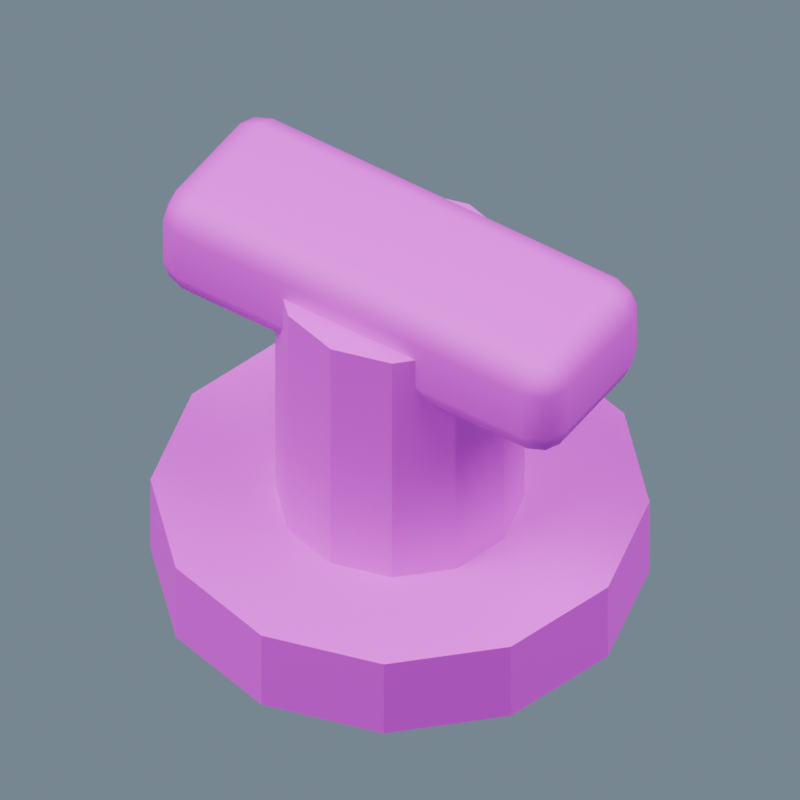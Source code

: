 # Source: Bollard.blend  (saved by Blender 5.2.44; exported with 4.5.12 LTS)
import bpy
from mathutils import Matrix  # noqa: F401  (used for matrix-valued properties, if any)

bpy.ops.wm.read_factory_settings(use_empty=True)
scene = bpy.context.scene
scene.name = 'Bollard_Source'

# ---- collections
col_ow_bollard = bpy.data.collections.new('OW_Bollard'); scene.collection.children.link(col_ow_bollard)

# ---- images (referenced by path relative to the original .blend; pixels are not part of the script)
import os
ASSET_DIR = os.environ.get("B2B_ASSET_DIR", "")  # directory of the original .blend (textures are referenced by path, not embedded)
HERE = os.path.dirname(os.path.abspath(__file__))  # packed textures are extracted next to this script under _unpacked/

def load_image(name, relpath, width, height, colorspace="sRGB"):
    """Load a texture the original file referenced (path relative to the .blend, or extracted next to this script)."""
    p = next((c for c in (os.path.join(HERE, relpath), os.path.join(ASSET_DIR, relpath)) if relpath and os.path.exists(c)), "")
    if p:
        img = bpy.data.images.load(p, check_existing=True)
        img.name = name
    else:  # same state as the original file: an image datablock whose file is absent (Cycles renders it pink)
        img = bpy.data.images.new(name, width, height)
        img.source = "FILE"
        img.filepath = "//" + (relpath or name)
    img.colorspace_settings.name = colorspace
    return img
img_harborpalette = load_image('HarborPalette', 'HarborPalette.png', 1024, 1024, 'sRGB')

# ---- materials (node trees are filled in below, after node groups)
mat_ow_harborpalette = bpy.data.materials.new('OW_HarborPalette')

# ---- material node trees
mat_ow_harborpalette.use_nodes = True; mat_ow_harborpalette.node_tree.nodes.clear()
_N = mat_ow_harborpalette.node_tree.nodes; _L = mat_ow_harborpalette.node_tree.links
n0 = _N.new('ShaderNodeBsdfPrincipled'); n0.name = 'Principled BSDF'; n0.location = (-200, 100)
n0.inputs[2].default_value = 0.68
n0.inputs[10].default_value = 0.005
n1 = _N.new('ShaderNodeOutputMaterial'); n1.name = 'Material Output'; n1.location = (200, 100)
n2 = _N.new('ShaderNodeTexImage'); n2.name = 'Image Texture'; n2.location = (0, 0)
n2.image = img_harborpalette
n2.interpolation = 'Closest'
_L.new(n0.outputs[0], n1.inputs[0])
_L.new(n2.outputs[0], n0.inputs[0])
n1.is_active_output = True

# ---- world
world_studio = bpy.data.worlds.new('Studio'); scene.world = world_studio
world_studio.use_nodes = True; world_studio.node_tree.nodes.clear()
_N = world_studio.node_tree.nodes; _L = world_studio.node_tree.links
n0 = _N.new('ShaderNodeBackground'); n0.name = 'Background'; n0.location = (-200, 100)
n0.inputs[0].default_value = (0.3, 0.4, 0.5, 1.0)
n0.inputs[1].default_value = 0.6
n1 = _N.new('ShaderNodeOutputWorld'); n1.name = 'World Output'; n1.location = (200, 100)
_L.new(n0.outputs[0], n1.inputs[0])
n1.is_active_output = True

# ---- cameras
cam_sourcecamera = bpy.data.cameras.new('SourceCamera')
cam_sourcecamera.type = 'ORTHO'
cam_sourcecamera.ortho_scale = 0.832

# ---- lights
light_key = bpy.data.lights.new('Key', 'AREA')
light_key.energy = 1700.0
light_key.size = 7.0
light_fill = bpy.data.lights.new('Fill', 'AREA')
light_fill.energy = 1000.0
light_fill.size = 8.0

# ---- meshes
me_cone_060 = bpy.data.meshes.new('Cone.060')
me_cone_060.from_pydata([(0.0, 0.13, -0.18), (0.0, 0.13, 0.18), (0.065, 0.1126, -0.18), (0.065, 0.1126, 0.18), (0.1126, 0.065, -0.18), (0.1126, 0.065, 0.18), (0.13, 0.0, -0.18), (0.13, 0.0, 0.18), (0.1126, -0.065, -0.18), (0.1126, -0.065, 0.18), (0.065, -0.1126, -0.18), (0.065, -0.1126, 0.18), (0.0, -0.13, -0.18), (0.0, -0.13, 0.18), (-0.065, -0.1126, -0.18), (-0.065, -0.1126, 0.18), (-0.1126, -0.065, -0.18), (-0.1126, -0.065, 0.18), (-0.13, 0.0, -0.18), (-0.13, 0.0, 0.18), (-0.1126, 0.065, -0.18), (-0.1126, 0.065, 0.18), (-0.065, 0.1126, -0.18), (-0.065, 0.1126, 0.18), (-0.215, -0.06, 0.105), (-0.215, -0.095, 0.14), (-0.25, -0.06, 0.14), (-0.215, -0.08475, 0.1153), (-0.2352, -0.08021, 0.1198), (-0.2397, -0.08475, 0.14), (-0.2397, -0.06, 0.1153), (-0.215, -0.095, 0.2), (-0.215, -0.06, 0.235), (-0.25, -0.06, 0.2), (-0.215, -0.08475, 0.2247), (-0.2352, -0.08021, 0.2202), (-0.2397, -0.06, 0.2247), (-0.2397, -0.08475, 0.2), (-0.215, 0.06, 0.105), (-0.25, 0.06, 0.14), (-0.215, 0.095, 0.14), (-0.2397, 0.06, 0.1153), (-0.2352, 0.08021, 0.1198), (-0.2397, 0.08475, 0.14), (-0.215, 0.08475, 0.1153), (-0.215, 0.06, 0.235), (-0.215, 0.095, 0.2), (-0.25, 0.06, 0.2), (-0.215, 0.08475, 0.2247), (-0.2352, 0.08021, 0.2202), (-0.2397, 0.08475, 0.2), (-0.2397, 0.06, 0.2247), (0.215, -0.06, 0.105), (0.25, -0.06, 0.14), (0.215, -0.095, 0.14), (0.2397, -0.06, 0.1153), (0.2352, -0.08021, 0.1198), (0.2397, -0.08475, 0.14), (0.215, -0.08475, 0.1153), (0.215, -0.06, 0.235), (0.215, -0.095, 0.2), (0.25, -0.06, 0.2), (0.215, -0.08475, 0.2247), (0.2352, -0.08021, 0.2202), (0.2397, -0.08475, 0.2), (0.2397, -0.06, 0.2247), (0.215, 0.06, 0.105), (0.215, 0.095, 0.14), (0.25, 0.06, 0.14), (0.215, 0.08475, 0.1153), (0.2352, 0.08021, 0.1198), (0.2397, 0.08475, 0.14), (0.2397, 0.06, 0.1153), (0.215, 0.06, 0.235), (0.25, 0.06, 0.2), (0.215, 0.095, 0.2), (0.2397, 0.06, 0.2247), (0.2352, 0.08021, 0.2202), (0.2397, 0.08475, 0.2), (0.215, 0.08475, 0.2247), (0.0, 0.26, -0.23), (0.0, 0.26, -0.13), (0.13, 0.2252, -0.23), (0.13, 0.2252, -0.13), (0.2252, 0.13, -0.23), (0.2252, 0.13, -0.13), (0.26, 0.0, -0.23), (0.26, 0.0, -0.13), (0.2252, -0.13, -0.23), (0.2252, -0.13, -0.13), (0.13, -0.2252, -0.23), (0.13, -0.2252, -0.13), (0.0, -0.26, -0.23), (0.0, -0.26, -0.13), (-0.13, -0.2252, -0.23), (-0.13, -0.2252, -0.13), (-0.2252, -0.13, -0.23), (-0.2252, -0.13, -0.13), (-0.26, 0.0, -0.23), (-0.26, 0.0, -0.13), (-0.2252, 0.13, -0.23), (-0.2252, 0.13, -0.13), (-0.13, 0.2252, -0.23), (-0.13, 0.2252, -0.13)], [], [(0, 1, 3, 2), (2, 3, 5, 4), (4, 5, 7, 6), (6, 7, 9, 8), (8, 9, 11, 10), (10, 11, 13, 12), (12, 13, 15, 14), (14, 15, 17, 16), (16, 17, 19, 18), (18, 19, 21, 20), (3, 1, 23, 21, 19, 17, 15, 13, 11, 9, 7, 5), (20, 21, 23, 22), (22, 23, 1, 0), (0, 2, 4, 6, 8, 10, 12, 14, 16, 18, 20, 22), (24, 27, 28, 30), (25, 29, 28, 27), (26, 30, 28, 29), (31, 34, 35, 37), (32, 36, 35, 34), (33, 37, 35, 36), (38, 41, 42, 44), (39, 43, 42, 41), (40, 44, 42, 43), (45, 48, 49, 51), (46, 50, 49, 48), (47, 51, 49, 50), (52, 55, 56, 58), (53, 57, 56, 55), (54, 58, 56, 57), (59, 62, 63, 65), (60, 64, 63, 62), (61, 65, 63, 64), (66, 69, 70, 72), (67, 71, 70, 69), (68, 72, 70, 71), (73, 76, 77, 79), (74, 78, 77, 76), (75, 79, 77, 78), (38, 24, 30, 41), (41, 30, 26, 39), (25, 31, 37, 29), (29, 37, 33, 26), (32, 45, 51, 36), (36, 51, 47, 33), (46, 40, 43, 50), (50, 43, 39, 47), (66, 38, 44, 69), (69, 44, 40, 67), (45, 73, 79, 48), (48, 79, 75, 46), (74, 68, 71, 78), (78, 71, 67, 75), (52, 66, 72, 55), (55, 72, 68, 53), (73, 59, 65, 76), (76, 65, 61, 74), (60, 54, 57, 64), (64, 57, 53, 61), (24, 52, 58, 27), (27, 58, 54, 25), (59, 32, 34, 62), (62, 34, 31, 60), (38, 66, 52, 24), (26, 33, 47, 39), (54, 60, 31, 25), (73, 45, 32, 59), (40, 46, 75, 67), (68, 74, 61, 53), (80, 81, 83, 82), (82, 83, 85, 84), (84, 85, 87, 86), (86, 87, 89, 88), (88, 89, 91, 90), (90, 91, 93, 92), (92, 93, 95, 94), (94, 95, 97, 96), (96, 97, 99, 98), (98, 99, 101, 100), (83, 81, 103, 101, 99, 97, 95, 93, 91, 89, 87, 85), (100, 101, 103, 102), (102, 103, 81, 80), (80, 82, 84, 86, 88, 90, 92, 94, 96, 98, 100, 102)])
_uv = me_cone_060.uv_layers.new(name='PaletteUV')
_uv.uv.foreach_set('vector', [0.1875, 0.375, 0.1875, 0.375, 0.1875, 0.375, 0.1875, 0.375, 0.1875, 0.375, 0.1875, 0.375, 0.1875, 0.375, 0.1875, 0.375, 0.1875, 0.375, 0.1875, 0.375, 0.1875, 0.375, 0.1875, 0.375, 0.1875, 0.375, 0.1875, 0.375, 0.1875, 0.375, 0.1875, 0.375, 0.1875, 0.375, 0.1875, 0.375, 0.1875, 0.375, 0.1875, 0.375, 0.1875, 0.375, 0.1875, 0.375, 0.1875, 0.375, 0.1875, 0.375, 0.1875, 0.375, 0.1875, 0.375, 0.1875, 0.375, 0.1875, 0.375, 0.1875, 0.375, 0.1875, 0.375, 0.1875, 0.375, 0.1875, 0.375, 0.1875, 0.375, 0.1875, 0.375, 0.1875, 0.375, 0.1875, 0.375, 0.1875, 0.375, 0.1875, 0.375, 0.1875, 0.375, 0.1875, 0.375, 0.1875, 0.375, 0.1875, 0.375, 0.1875, 0.375, 0.1875, 0.375, 0.1875, 0.375, 0.1875, 0.375, 0.1875, 0.375, 0.1875, 0.375, 0.1875, 0.375, 0.1875, 0.375, 0.1875, 0.375, 0.1875, 0.375, 0.1875, 0.375, 0.1875, 0.375, 0.1875, 0.375, 0.1875, 0.375, 0.1875, 0.375, 0.1875, 0.375, 0.1875, 0.375, 0.1875, 0.375, 0.1875, 0.375, 0.1875, 0.375, 0.1875, 0.375, 0.1875, 0.375, 0.1875, 0.375, 0.1875, 0.375, 0.1875, 0.375, 0.1875, 0.375, 0.1875, 0.375, 0.1875, 0.375, 0.1875, 0.375, 0.1875, 0.375, 0.0625, 0.125, 0.0625, 0.125, 0.0625, 0.125, 0.0625, 0.125, 0.0625, 0.125, 0.0625, 0.125, 0.0625, 0.125, 0.0625, 0.125, 0.0625, 0.125, 0.0625, 0.125, 0.0625, 0.125, 0.0625, 0.125, 0.0625, 0.125, 0.0625, 0.125, 0.0625, 0.125, 0.0625, 0.125, 0.0625, 0.125, 0.0625, 0.125, 0.0625, 0.125, 0.0625, 0.125, 0.0625, 0.125, 0.0625, 0.125, 0.0625, 0.125, 0.0625, 0.125, 0.0625, 0.125, 0.0625, 0.125, 0.0625, 0.125, 0.0625, 0.125, 0.0625, 0.125, 0.0625, 0.125, 0.0625, 0.125, 0.0625, 0.125, 0.0625, 0.125, 0.0625, 0.125, 0.0625, 0.125, 0.0625, 0.125, 0.0625, 0.125, 0.0625, 0.125, 0.0625, 0.125, 0.0625, 0.125, 0.0625, 0.125, 0.0625, 0.125, 0.0625, 0.125, 0.0625, 0.125, 0.0625, 0.125, 0.0625, 0.125, 0.0625, 0.125, 0.0625, 0.125, 0.0625, 0.125, 0.0625, 0.125, 0.0625, 0.125, 0.0625, 0.125, 0.0625, 0.125, 0.0625, 0.125, 0.0625, 0.125, 0.0625, 0.125, 0.0625, 0.125, 0.0625, 0.125, 0.0625, 0.125, 0.0625, 0.125, 0.0625, 0.125, 0.0625, 0.125, 0.0625, 0.125, 0.0625, 0.125, 0.0625, 0.125, 0.0625, 0.125, 0.0625, 0.125, 0.0625, 0.125, 0.0625, 0.125, 0.0625, 0.125, 0.0625, 0.125, 0.0625, 0.125, 0.0625, 0.125, 0.0625, 0.125, 0.0625, 0.125, 0.0625, 0.125, 0.0625, 0.125, 0.0625, 0.125, 0.0625, 0.125, 0.0625, 0.125, 0.0625, 0.125, 0.0625, 0.125, 0.0625, 0.125, 0.0625, 0.125, 0.0625, 0.125, 0.0625, 0.125, 0.0625, 0.125, 0.0625, 0.125, 0.0625, 0.125, 0.0625, 0.125, 0.0625, 0.125, 0.0625, 0.125, 0.0625, 0.125, 0.0625, 0.125, 0.0625, 0.125, 0.0625, 0.125, 0.0625, 0.125, 0.0625, 0.125, 0.0625, 0.125, 0.0625, 0.125, 0.0625, 0.125, 0.0625, 0.125, 0.0625, 0.125, 0.0625, 0.125, 0.0625, 0.125, 0.0625, 0.125, 0.0625, 0.125, 0.0625, 0.125, 0.0625, 0.125, 0.0625, 0.125, 0.0625, 0.125, 0.0625, 0.125, 0.0625, 0.125, 0.0625, 0.125, 0.0625, 0.125, 0.0625, 0.125, 0.0625, 0.125, 0.0625, 0.125, 0.0625, 0.125, 0.0625, 0.125, 0.0625, 0.125, 0.0625, 0.125, 0.0625, 0.125, 0.0625, 0.125, 0.0625, 0.125, 0.0625, 0.125, 0.0625, 0.125, 0.0625, 0.125, 0.0625, 0.125, 0.0625, 0.125, 0.0625, 0.125, 0.0625, 0.125, 0.0625, 0.125, 0.0625, 0.125, 0.0625, 0.125, 0.0625, 0.125, 0.0625, 0.125, 0.0625, 0.125, 0.0625, 0.125, 0.0625, 0.125, 0.0625, 0.125, 0.0625, 0.125, 0.0625, 0.125, 0.0625, 0.125, 0.0625, 0.125, 0.0625, 0.125, 0.0625, 0.125, 0.0625, 0.125, 0.0625, 0.125, 0.0625, 0.125, 0.0625, 0.125, 0.0625, 0.125, 0.0625, 0.125, 0.0625, 0.125, 0.0625, 0.125, 0.0625, 0.125, 0.0625, 0.125, 0.0625, 0.125, 0.0625, 0.125, 0.0625, 0.125, 0.0625, 0.125, 0.0625, 0.125, 0.0625, 0.125, 0.0625, 0.125, 0.0625, 0.125, 0.0625, 0.125, 0.0625, 0.125, 0.0625, 0.125, 0.0625, 0.125, 0.0625, 0.125, 0.0625, 0.125, 0.0625, 0.125, 0.0625, 0.125, 0.0625, 0.125, 0.0625, 0.125, 0.0625, 0.125, 0.0625, 0.125, 0.0625, 0.125, 0.0625, 0.125, 0.0625, 0.125, 0.0625, 0.125, 0.0625, 0.125, 0.0625, 0.125, 0.0625, 0.125, 0.0625, 0.125, 0.0625, 0.125, 0.0625, 0.125, 0.0625, 0.125, 0.0625, 0.125, 0.0625, 0.125, 0.0625, 0.125, 0.0625, 0.125, 0.0625, 0.125, 0.0625, 0.125, 0.0625, 0.125, 0.0625, 0.125, 0.0625, 0.125, 0.0625, 0.125, 0.0625, 0.125, 0.0625, 0.125, 0.0625, 0.125, 0.0625, 0.125, 0.0625, 0.125, 0.0625, 0.125, 0.0625, 0.125, 0.0625, 0.125, 0.0625, 0.125, 0.0625, 0.125, 0.0625, 0.125, 0.0625, 0.125, 0.0625, 0.125, 0.0625, 0.125, 0.0625, 0.125, 0.0625, 0.125, 0.0625, 0.125, 0.0625, 0.125, 0.1875, 0.375, 0.1875, 0.375, 0.1875, 0.375, 0.1875, 0.375, 0.1875, 0.375, 0.1875, 0.375, 0.1875, 0.375, 0.1875, 0.375, 0.1875, 0.375, 0.1875, 0.375, 0.1875, 0.375, 0.1875, 0.375, 0.1875, 0.375, 0.1875, 0.375, 0.1875, 0.375, 0.1875, 0.375, 0.1875, 0.375, 0.1875, 0.375, 0.1875, 0.375, 0.1875, 0.375, 0.1875, 0.375, 0.1875, 0.375, 0.1875, 0.375, 0.1875, 0.375, 0.1875, 0.375, 0.1875, 0.375, 0.1875, 0.375, 0.1875, 0.375, 0.1875, 0.375, 0.1875, 0.375, 0.1875, 0.375, 0.1875, 0.375, 0.1875, 0.375, 0.1875, 0.375, 0.1875, 0.375, 0.1875, 0.375, 0.1875, 0.375, 0.1875, 0.375, 0.1875, 0.375, 0.1875, 0.375, 0.1875, 0.375, 0.1875, 0.375, 0.1875, 0.375, 0.1875, 0.375, 0.1875, 0.375, 0.1875, 0.375, 0.1875, 0.375, 0.1875, 0.375, 0.1875, 0.375, 0.1875, 0.375, 0.1875, 0.375, 0.1875, 0.375, 0.1875, 0.375, 0.1875, 0.375, 0.1875, 0.375, 0.1875, 0.375, 0.1875, 0.375, 0.1875, 0.375, 0.1875, 0.375, 0.1875, 0.375, 0.1875, 0.375, 0.1875, 0.375, 0.1875, 0.375, 0.1875, 0.375, 0.1875, 0.375, 0.1875, 0.375, 0.1875, 0.375, 0.1875, 0.375, 0.1875, 0.375, 0.1875, 0.375, 0.1875, 0.375, 0.1875, 0.375])
me_cone_060.materials.append(mat_ow_harborpalette)
me_cone_060.update()
me_cone_060.normals_split_custom_set([tuple(v) for v in zip(*[iter([0.2588, 0.9659, 0.0, 0.2588, 0.9659, 0.0, 0.2588, 0.9659, 0.0, 0.2588, 0.9659, 0.0, 0.7071, 0.7071, 0.0, 0.7071, 0.7071, 0.0, 0.7071, 0.7071, 0.0, 0.7071, 0.7071, 0.0, 0.9659, 0.2588, 0.0, 0.9659, 0.2588, 0.0, 0.9659, 0.2588, 0.0, 0.9659, 0.2588, 0.0, 0.9659, -0.2588, 0.0, 0.9659, -0.2588, 0.0, 0.9659, -0.2588, 0.0, 0.9659, -0.2588, 0.0, 0.7071, -0.7071, 0.0, 0.7071, -0.7071, 0.0, 0.7071, -0.7071, 0.0, 0.7071, -0.7071, 0.0, 0.2588, -0.9659, 0.0, 0.2588, -0.9659, 0.0, 0.2588, -0.9659, 0.0, 0.2588, -0.9659, 0.0, -0.2588, -0.9659, 0.0, -0.2588, -0.9659, 0.0, -0.2588, -0.9659, 0.0, -0.2588, -0.9659, 0.0, -0.7071, -0.7071, 0.0, -0.7071, -0.7071, 0.0, -0.7071, -0.7071, 0.0, -0.7071, -0.7071, 0.0, -0.9659, -0.2588, 0.0, -0.9659, -0.2588, 0.0, -0.9659, -0.2588, 0.0, -0.9659, -0.2588, 0.0, -0.9659, 0.2588, 0.0, -0.9659, 0.2588, 0.0, -0.9659, 0.2588, 0.0, -0.9659, 0.2588, 0.0, 3.674e-08, 0.0, 1.0, 3.674e-08, 0.0, 1.0, 3.674e-08, 0.0, 1.0, 3.674e-08, 0.0, 1.0, 3.674e-08, 0.0, 1.0, 3.674e-08, 0.0, 1.0, 3.674e-08, 0.0, 1.0, 3.674e-08, 0.0, 1.0, 3.674e-08, 0.0, 1.0, 3.674e-08, 0.0, 1.0, 3.674e-08, 0.0, 1.0, 3.674e-08, 0.0, 1.0, -0.7071, 0.7071, 0.0, -0.7071, 0.7071, 0.0, -0.7071, 0.7071, 0.0, -0.7071, 0.7071, 0.0, -0.2588, 0.9659, 0.0, -0.2588, 0.9659, 0.0, -0.2588, 0.9659, 0.0, -0.2588, 0.9659, 0.0, -1.837e-08, 0.0, -1.0, -1.837e-08, 0.0, -1.0, -1.837e-08, 0.0, -1.0, -1.837e-08, 0.0, -1.0, -1.837e-08, 0.0, -1.0, -1.837e-08, 0.0, -1.0, -1.837e-08, 0.0, -1.0, -1.837e-08, 0.0, -1.0, -1.837e-08, 0.0, -1.0, -1.837e-08, 0.0, -1.0, -1.837e-08, 0.0, -1.0, -1.837e-08, 0.0, -1.0, -0.02144, -0.06973, -0.9973, -0.01645, -0.707, -0.707, -0.5773, -0.5774, -0.5774, -0.7061, -0.05294, -0.7061, -0.02066, -0.9927, -0.1186, -0.7041, -0.7041, -0.09259, -0.5774, -0.5774, -0.5773, -0.01644, -0.707, -0.707, -0.9912, -0.06512, -0.1153, -0.7061, -0.05295, -0.7061, -0.5774, -0.5773, -0.5774, -0.7041, -0.7041, -0.09263, -0.02065, -0.9927, 0.1187, -0.01645, -0.707, 0.707, -0.5773, -0.5774, 0.5774, -0.7041, -0.7041, 0.09263, -0.02149, -0.06968, 0.9973, -0.7061, -0.05295, 0.7061, -0.5774, -0.5773, 0.5774, -0.01644, -0.707, 0.707, -0.9912, -0.06512, 0.1153, -0.7041, -0.7041, 0.09259, -0.5774, -0.5774, 0.5773, -0.7061, -0.05294, 0.7061, -0.02149, 0.06968, -0.9973, -0.7061, 0.05295, -0.7061, -0.5774, 0.5773, -0.5774, -0.01644, 0.707, -0.707, -0.9912, 0.06512, -0.1153, -0.7041, 0.7041, -0.09259, -0.5774, 0.5774, -0.5773, -0.7061, 0.05294, -0.7061, -0.02065, 0.9927, -0.1187, -0.01645, 0.707, -0.707, -0.5773, 0.5774, -0.5774, -0.7041, 0.7041, -0.09263, -0.02144, 0.06973, 0.9973, -0.01645, 0.707, 0.707, -0.5773, 0.5774, 0.5774, -0.7061, 0.05294, 0.7061, -0.02066, 0.9927, 0.1186, -0.7041, 0.7041, 0.09259, -0.5774, 0.5774, 0.5773, -0.01644, 0.707, 0.707, -0.9912, 0.06511, 0.1153, -0.7061, 0.05295, 0.7061, -0.5774, 0.5773, 0.5774, -0.7041, 0.7041, 0.09263, 0.02149, -0.06968, -0.9973, 0.7061, -0.05295, -0.7061, 0.5774, -0.5773, -0.5774, 0.01644, -0.707, -0.707, 0.9912, -0.06512, -0.1153, 0.7041, -0.7041, -0.09259, 0.5774, -0.5774, -0.5773, 0.7061, -0.05294, -0.7061, 0.02065, -0.9927, -0.1187, 0.01645, -0.707, -0.707, 0.5773, -0.5774, -0.5774, 0.7041, -0.7041, -0.09263, 0.02144, -0.06973, 0.9973, 0.01645, -0.707, 0.707, 0.5773, -0.5774, 0.5774, 0.7061, -0.05294, 0.7061, 0.02066, -0.9927, 0.1186, 0.7041, -0.7041, 0.09259, 0.5774, -0.5774, 0.5773, 0.01644, -0.707, 0.707, 0.9912, -0.06511, 0.1153, 0.7061, -0.05295, 0.7061, 0.5774, -0.5773, 0.5774, 0.7041, -0.7041, 0.09263, 0.02144, 0.06973, -0.9973, 0.01645, 0.707, -0.707, 0.5773, 0.5774, -0.5774, 0.7061, 0.05294, -0.7061, 0.02066, 0.9927, -0.1186, 0.7041, 0.7041, -0.09259, 0.5774, 0.5774, -0.5773, 0.01644, 0.707, -0.707, 0.9912, 0.06512, -0.1153, 0.7061, 0.05295, -0.7061, 0.5774, 0.5773, -0.5774, 0.7041, 0.7041, -0.09263, 0.02149, 0.06968, 0.9973, 0.7061, 0.05295, 0.7061, 0.5774, 0.5773, 0.5774, 0.01644, 0.707, 0.707, 0.9912, 0.06512, 0.1153, 0.7041, 0.7041, 0.09259, 0.5774, 0.5774, 0.5773, 0.7061, 0.05294, 0.7061, 0.02065, 0.9927, 0.1187, 0.01645, 0.707, 0.707, 0.5773, 0.5774, 0.5774, 0.7041, 0.7041, 0.09263, -0.02147, 0.06967, -0.9973, -0.02147, -0.06967, -0.9973, -0.7061, -0.05291, -0.7062, -0.7061, 0.05291, -0.7062, -0.7062, 0.05291, -0.7061, -0.7062, -0.05291, -0.7061, -0.9912, -0.06509, -0.1153, -0.9912, 0.06505, -0.1153, -0.02066, -0.9927, -0.1186, -0.02064, -0.9927, 0.1186, -0.7041, -0.7041, 0.09259, -0.7041, -0.7041, -0.09259, -0.7041, -0.7041, -0.09259, -0.7041, -0.7041, 0.09259, -0.9912, -0.06511, 0.1153, -0.9912, -0.06509, -0.1152, -0.02147, -0.06967, 0.9973, -0.02147, 0.06967, 0.9973, -0.7061, 0.05291, 0.7062, -0.7061, -0.05291, 0.7062, -0.7062, -0.05291, 0.7061, -0.7062, 0.05291, 0.7061, -0.9912, 0.06509, 0.1153, -0.9912, -0.06505, 0.1153, -0.02066, 0.9927, 0.1186, -0.02064, 0.9927, -0.1186, -0.7041, 0.7041, -0.09259, -0.7041, 0.7041, 0.09259, -0.7041, 0.7041, 0.09259, -0.7041, 0.7041, -0.09259, -0.9912, 0.06511, -0.1153, -0.9912, 0.06509, 0.1152, 0.02142, 0.06973, -0.9973, -0.02146, 0.06973, -0.9973, -0.01644, 0.707, -0.707, 0.01644, 0.707, -0.707, 0.01644, 0.707, -0.707, -0.01644, 0.707, -0.707, -0.02059, 0.9927, -0.1187, 0.02063, 0.9927, -0.1187, -0.02142, 0.06973, 0.9973, 0.02146, 0.06973, 0.9973, 0.01644, 0.707, 0.707, -0.01644, 0.707, 0.707, -0.01644, 0.707, 0.707, 0.01644, 0.707, 0.707, 0.02059, 0.9927, 0.1187, -0.02063, 0.9927, 0.1187, 0.9912, 0.06511, 0.1153, 0.9912, 0.06509, -0.1152, 0.7041, 0.7041, -0.09259, 0.7041, 0.7041, 0.09259, 0.7041, 0.7041, 0.09259, 0.7041, 0.7041, -0.09259, 0.02066, 0.9927, -0.1186, 0.02064, 0.9927, 0.1186, 0.02147, -0.06967, -0.9973, 0.02147, 0.06967, -0.9973, 0.7061, 0.05291, -0.7062, 0.7061, -0.05291, -0.7062, 0.7062, -0.05291, -0.7061, 0.7062, 0.05291, -0.7061, 0.9912, 0.06509, -0.1153, 0.9912, -0.06505, -0.1153, 0.02147, 0.06967, 0.9973, 0.02147, -0.06967, 0.9973, 0.7061, -0.05291, 0.7062, 0.7061, 0.05291, 0.7062, 0.7062, 0.05291, 0.7061, 0.7062, -0.05291, 0.7061, 0.9912, -0.06509, 0.1153, 0.9912, 0.06505, 0.1153, 0.02066, -0.9927, 0.1186, 0.02064, -0.9927, -0.1186, 0.7041, -0.7041, -0.09259, 0.7041, -0.7041, 0.09259, 0.7041, -0.7041, 0.09259, 0.7041, -0.7041, -0.09259, 0.9912, -0.06511, -0.1153, 0.9912, -0.06509, 0.1152, -0.02142, -0.06973, -0.9973, 0.02146, -0.06973, -0.9973, 0.01644, -0.707, -0.707, -0.01644, -0.707, -0.707, -0.01644, -0.707, -0.707, 0.01644, -0.707, -0.707, 0.02059, -0.9927, -0.1187, -0.02063, -0.9927, -0.1187, 0.02142, -0.06973, 0.9973, -0.02146, -0.06973, 0.9973, -0.01644, -0.707, 0.707, 0.01644, -0.707, 0.707, 0.01644, -0.707, 0.707, -0.01644, -0.707, 0.707, -0.02059, -0.9927, 0.1187, 0.02063, -0.9927, 0.1187, -0.02145, 0.06967, -0.9973, 0.02144, 0.06967, -0.9973, 0.02145, -0.06967, -0.9973, -0.02144, -0.06967, -0.9973, -0.9912, -0.06506, -0.1152, -0.9912, -0.06506, 0.1152, -0.9912, 0.06506, 0.1152, -0.9912, 0.06506, -0.1152, 0.02061, -0.9927, -0.1186, 0.02061, -0.9927, 0.1186, -0.02061, -0.9927, 0.1186, -0.02061, -0.9927, -0.1186, 0.02145, 0.06967, 0.9973, -0.02144, 0.06967, 0.9973, -0.02145, -0.06967, 0.9973, 0.02144, -0.06967, 0.9973, -0.02061, 0.9927, -0.1186, -0.02061, 0.9927, 0.1186, 0.02061, 0.9927, 0.1186, 0.02061, 0.9927, -0.1186, 0.9912, 0.06506, -0.1152, 0.9912, 0.06506, 0.1152, 0.9912, -0.06506, 0.1152, 0.9912, -0.06506, -0.1152, 0.2588, 0.9659, 0.0, 0.2588, 0.9659, 0.0, 0.2588, 0.9659, 0.0, 0.2588, 0.9659, 0.0, 0.7071, 0.7071, 0.0, 0.7071, 0.7071, 0.0, 0.7071, 0.7071, 0.0, 0.7071, 0.7071, 0.0, 0.9659, 0.2588, 0.0, 0.9659, 0.2588, 0.0, 0.9659, 0.2588, 0.0, 0.9659, 0.2588, 0.0, 0.9659, -0.2588, 0.0, 0.9659, -0.2588, 0.0, 0.9659, -0.2588, 0.0, 0.9659, -0.2588, 0.0, 0.7071, -0.7071, 0.0, 0.7071, -0.7071, 0.0, 0.7071, -0.7071, 0.0, 0.7071, -0.7071, 0.0, 0.2588, -0.9659, 0.0, 0.2588, -0.9659, 0.0, 0.2588, -0.9659, 0.0, 0.2588, -0.9659, 0.0, -0.2588, -0.9659, 0.0, -0.2588, -0.9659, 0.0, -0.2588, -0.9659, 0.0, -0.2588, -0.9659, 0.0, -0.7071, -0.7071, 0.0, -0.7071, -0.7071, 0.0, -0.7071, -0.7071, 0.0, -0.7071, -0.7071, 0.0, -0.9659, -0.2588, 0.0, -0.9659, -0.2588, 0.0, -0.9659, -0.2588, 0.0, -0.9659, -0.2588, 0.0, -0.9659, 0.2588, 0.0, -0.9659, 0.2588, 0.0, -0.9659, 0.2588, 0.0, -0.9659, 0.2588, 0.0, 0.0, 0.0, 1.0, 0.0, 0.0, 1.0, 0.0, 0.0, 1.0, 0.0, 0.0, 1.0, 0.0, 0.0, 1.0, 0.0, 0.0, 1.0, 0.0, 0.0, 1.0, 0.0, 0.0, 1.0, 0.0, 0.0, 1.0, 0.0, 0.0, 1.0, 0.0, 0.0, 1.0, 0.0, 0.0, 1.0, -0.7071, 0.7071, 0.0, -0.7071, 0.7071, 0.0, -0.7071, 0.7071, 0.0, -0.7071, 0.7071, 0.0, -0.2588, 0.9659, 0.0, -0.2588, 0.9659, 0.0, -0.2588, 0.9659, 0.0, -0.2588, 0.9659, 0.0, 9.185e-09, 0.0, -1.0, 9.185e-09, 0.0, -1.0, 9.185e-09, 0.0, -1.0, 9.185e-09, 0.0, -1.0, 9.185e-09, 0.0, -1.0, 9.185e-09, 0.0, -1.0, 9.185e-09, 0.0, -1.0, 9.185e-09, 0.0, -1.0, 9.185e-09, 0.0, -1.0, 9.185e-09, 0.0, -1.0, 9.185e-09, 0.0, -1.0, 9.185e-09, 0.0, -1.0])] * 3)])

# ---- objects
ob_sourcecamera = bpy.data.objects.new('SourceCamera', cam_sourcecamera)
ob_key = bpy.data.objects.new('Key', light_key)
ob_fill = bpy.data.objects.new('Fill', light_fill)
ob_bollard = bpy.data.objects.new('Bollard', None)
ob_bollard_static = bpy.data.objects.new('Bollard_Static', me_cone_060)

# ---- transforms, parenting, visibility, modifiers, constraints
ob_sourcecamera.location = (8.0, -12.0, 14.18)
ob_sourcecamera.rotation_euler = (0.8003, -1.699e-08, 0.588)
ob_key.location = (-4.0, -6.0, 10.18)
ob_key.rotation_euler = (0.6248, 1.791e-08, -0.588)
ob_fill.location = (5.0, 2.0, 8.182)
ob_fill.rotation_euler = (0.5925, 5.951e-08, 1.951)
ob_bollard.location = (0.0, 0.0, 0.0)
ob_bollard_static.parent = ob_bollard
ob_bollard_static.location = (0.0, 0.0, 0.18)

# ---- collection membership
scene.collection.objects.link(ob_sourcecamera)
scene.collection.objects.link(ob_key)
scene.collection.objects.link(ob_fill)
col_ow_bollard.objects.link(ob_bollard)
col_ow_bollard.objects.link(ob_bollard_static)

# ---- scene / render settings (as saved in the file)
scene.camera = ob_sourcecamera
scene.frame_start = 1; scene.frame_end = 121; scene.frame_set(1)
scene.render.engine = 'BLENDER_EEVEE_NEXT'
scene.render.resolution_x = 384
scene.render.resolution_y = 384
scene.render.fps = 30
scene.render.film_transparent = True
scene.render.bake_bias = 0.0
scene.render.bake_samples = 0
scene.render.compositor_device = 'GPU'
scene.eevee.use_volume_custom_range = False
scene.eevee.fast_gi_thickness_near = 0.1
scene.eevee.fast_gi_thickness_far = 0.0
scene.eevee.ray_tracing_options.screen_trace_thickness = 0.1
bpy.context.view_layer.update()
